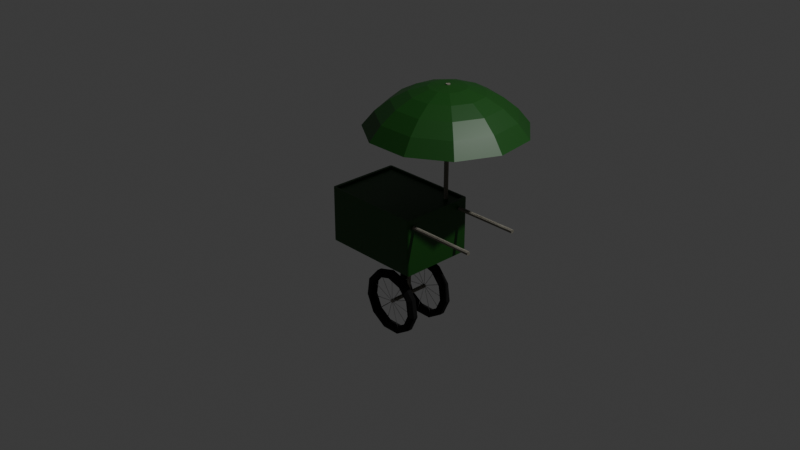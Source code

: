 # Source: Carrinho_de_venda.blend  (saved by Blender 4.1.23; exported with 4.5.12 LTS)
import bpy
from mathutils import Matrix  # noqa: F401  (used for matrix-valued properties, if any)

bpy.ops.wm.read_factory_settings(use_empty=True)
scene = bpy.context.scene
scene.name = 'Scene'

# ---- collections
col_collection = bpy.data.collections.new('Collection'); scene.collection.children.link(col_collection)

# ---- materials (node trees are filled in below, after node groups)
mat_lona_verde_carrinho = bpy.data.materials.new('Lona Verde Carrinho')
mat_metal_aro = bpy.data.materials.new('Metal Aro')
mat_pneu = bpy.data.materials.new('Pneu')
mat_wood = bpy.data.materials.new('Wood')

# ---- material node trees
mat_lona_verde_carrinho.use_nodes = True; mat_lona_verde_carrinho.node_tree.nodes.clear()
_N = mat_lona_verde_carrinho.node_tree.nodes; _L = mat_lona_verde_carrinho.node_tree.links
n0 = _N.new('ShaderNodeBsdfPrincipled'); n0.name = 'Principled BSDF'; n0.location = (10, 300)
n0.inputs[0].default_value = (0.005408, 0.07038, 0.005019, 1.0)
n0.inputs[2].default_value = 0.4679
n1 = _N.new('ShaderNodeOutputMaterial'); n1.name = 'Material Output'; n1.location = (300, 300)
_L.new(n0.outputs[0], n1.inputs[0])
n1.is_active_output = True
mat_metal_aro.use_nodes = True; mat_metal_aro.node_tree.nodes.clear()
_N = mat_metal_aro.node_tree.nodes; _L = mat_metal_aro.node_tree.links
n0 = _N.new('ShaderNodeBsdfPrincipled'); n0.name = 'Principled BSDF'; n0.location = (10, 300)
n0.inputs[0].default_value = (0.5677, 0.5677, 0.5677, 1.0)
n0.inputs[1].default_value = 1.0
n0.inputs[2].default_value = 0.3716
n1 = _N.new('ShaderNodeOutputMaterial'); n1.name = 'Material Output'; n1.location = (300, 300)
_L.new(n0.outputs[0], n1.inputs[0])
n1.is_active_output = True
mat_pneu.use_nodes = True; mat_pneu.node_tree.nodes.clear()
_N = mat_pneu.node_tree.nodes; _L = mat_pneu.node_tree.links
n0 = _N.new('ShaderNodeBsdfPrincipled'); n0.name = 'Principled BSDF'; n0.location = (10, 300)
n0.inputs[0].default_value = (0.0006999, 0.0006865, 0.0006965, 1.0)
n0.inputs[2].default_value = 1.0
n1 = _N.new('ShaderNodeOutputMaterial'); n1.name = 'Material Output'; n1.location = (300, 300)
_L.new(n0.outputs[0], n1.inputs[0])
n1.is_active_output = True
mat_wood.use_nodes = True; mat_wood.node_tree.nodes.clear()
_N = mat_wood.node_tree.nodes; _L = mat_wood.node_tree.links
n0 = _N.new('ShaderNodeBsdfPrincipled'); n0.name = 'Principled BSDF'; n0.location = (10, 300)
n0.inputs[2].default_value = 0.6
n0.inputs[3].default_value = 1.0
n1 = _N.new('ShaderNodeOutputMaterial'); n1.name = 'Material Output'; n1.location = (337, 248)
n2 = _N.new('ShaderNodeValToRGB'); n2.name = 'Color Ramp'; n2.location = (-296, 339)
while len(n2.color_ramp.elements) > 1: n2.color_ramp.elements.remove(n2.color_ramp.elements[-1])
n2.color_ramp.elements[0].position = 0.39; n2.color_ramp.elements[0].color = (0.03021, 0.01513, 0.00352, 1.0)
_e = n2.color_ramp.elements.new(0.63); _e.color = (0.435, 0.4274, 0.3658, 1.0)
n3 = _N.new('ShaderNodeTexNoise'); n3.name = 'Noise Texture'; n3.location = (-486, 379)
n3.inputs[2].default_value = 2.0
n3.inputs[3].default_value = 8.0
n3.inputs[4].default_value = 1.0
n3.inputs[8].default_value = 1.0
n4 = _N.new('ShaderNodeMapping'); n4.name = 'Mapping'; n4.location = (-668, 407)
n4.inputs[3].default_value = (1.5, 6.0, 1.0)
n5 = _N.new('ShaderNodeTexCoord'); n5.name = 'Texture Coordinate'; n5.location = (-851, 403)
n6 = _N.new('ShaderNodeBump'); n6.name = 'Bump'; n6.location = (-207, 18)
n6.inputs[0].default_value = 0.01
n6.inputs[1].default_value = 1.0
n6.inputs[2].default_value = 1.0
n7 = _N.new('ShaderNodeValToRGB'); n7.name = 'Color Ramp.001'; n7.location = (-474, -68)
while len(n7.color_ramp.elements) > 1: n7.color_ramp.elements.remove(n7.color_ramp.elements[-1])
n7.color_ramp.elements[0].position = 0.0; n7.color_ramp.elements[0].color = (0.0, 0.0, 0.0, 1.0)
_e = n7.color_ramp.elements.new(1.0); _e.color = (1.0, 1.0, 1.0, 1.0)
_L.new(n0.outputs[0], n1.inputs[0])
_L.new(n2.outputs[0], n0.inputs[0])
_L.new(n4.outputs[0], n3.inputs[0])
_L.new(n5.outputs[0], n4.inputs[0])
_L.new(n3.outputs[0], n2.inputs[0])
_L.new(n6.outputs[0], n0.inputs[5])
_L.new(n7.outputs[0], n6.inputs[3])
_L.new(n3.outputs[0], n7.inputs[0])
n1.is_active_output = True

# ---- world
world_world = bpy.data.worlds.new('World'); scene.world = world_world
world_world.use_nodes = True; world_world.node_tree.nodes.clear()
_N = world_world.node_tree.nodes; _L = world_world.node_tree.links
n0 = _N.new('ShaderNodeOutputWorld'); n0.name = 'World Output'; n0.location = (300, 300)
n1 = _N.new('ShaderNodeBackground'); n1.name = 'Background'; n1.location = (10, 300)
n1.inputs[0].default_value = (0.05088, 0.05088, 0.05088, 1.0)
_L.new(n1.outputs[0], n0.inputs[0])
n0.is_active_output = True
world_world.color = (0.05088, 0.05088, 0.05088)
world_world.use_sun_shadow = False
world_world.sun_shadow_jitter_overblur = 0.0

# ---- cameras
cam_camera = bpy.data.cameras.new('Camera')
cam_camera.clip_end = 100.0
cam_camera.ortho_scale = 7.314

# ---- lights
light_light = bpy.data.lights.new('Light', 'POINT')
light_light.transmission_factor = 0.0
light_light.energy = 1000.0
light_light.shadow_soft_size = 0.1
light_light.shadow_maximum_resolution = 0.006
light_light.use_absolute_resolution = True

# ---- meshes
me_cube = bpy.data.meshes.new('Cube')
me_cube.from_pydata([(0.9438, 0.9438, 1.0), (0.9438, -0.9438, 1.0), (-0.9438, 0.9438, 1.0), (-0.9438, -0.9438, 1.0), (0.9438, -0.9438, 0.9224), (-0.9438, -0.9438, 0.9224), (0.9438, 0.9438, 0.9224), (-0.9438, 0.9438, 0.9224), (-0.9573, -1.0, -1.0), (-1.0, -0.9573, -1.0), (-0.9786, -0.9943, -1.0), (-0.9943, -0.9786, -1.0), (-1.0, -0.9573, 1.0), (-0.9573, -1.0, 1.0), (-0.9698, -0.9698, 1.0), (-0.9943, -0.9786, 1.0), (-0.9786, -0.9943, 1.0), (-1.0, 0.9573, -1.0), (-0.9573, 1.0, -1.0), (-0.9943, 0.9786, -1.0), (-0.9786, 0.9943, -1.0), (-0.9573, 1.0, 1.0), (-1.0, 0.9573, 1.0), (-0.9698, 0.9698, 1.0), (-0.9786, 0.9943, 1.0), (-0.9943, 0.9786, 1.0), (0.9573, 1.0, -1.0), (1.0, 0.9573, -1.0), (0.9786, 0.9943, -1.0), (0.9943, 0.9786, -1.0), (1.0, 0.9573, 1.0), (0.9573, 1.0, 1.0), (0.9698, 0.9698, 1.0), (0.9943, 0.9786, 1.0), (0.9786, 0.9943, 1.0), (1.0, -0.9573, -1.0), (0.9573, -1.0, -1.0), (0.9943, -0.9786, -1.0), (0.9786, -0.9943, -1.0), (0.9573, -1.0, 1.0), (1.0, -0.9573, 1.0), (0.9698, -0.9698, 1.0), (0.9786, -0.9943, 1.0), (0.9943, -0.9786, 1.0)], [], [(2, 3, 5, 7), (17, 19, 20, 18, 26, 28, 29, 27, 35, 37, 38, 36, 8, 10, 11, 9), (0, 1, 41, 40, 30, 32), (9, 12, 22, 17), (2, 0, 32, 31, 21, 23), (3, 2, 23, 22, 12, 14), (6, 7, 5, 4), (3, 1, 4, 5), (0, 2, 7, 6), (1, 0, 6, 4), (12, 15, 14), (15, 16, 14), (16, 13, 14), (8, 13, 16, 10), (10, 16, 15, 11), (11, 15, 12, 9), (36, 39, 13, 8), (21, 24, 23), (24, 25, 23), (25, 22, 23), (21, 18, 20, 24), (24, 20, 19, 25), (25, 19, 17, 22), (1, 3, 14, 13, 39, 41), (30, 33, 32), (33, 34, 32), (34, 31, 32), (30, 27, 29, 33), (33, 29, 28, 34), (34, 28, 26, 31), (18, 21, 31, 26), (39, 42, 41), (42, 43, 41), (43, 40, 41), (39, 36, 38, 42), (42, 38, 37, 43), (43, 37, 35, 40), (27, 30, 40, 35)])
_uv = me_cube.uv_layers.new(name='UVMap')
_uv.uv.foreach_set('vector', [0.868, 0.507, 0.868, 0.743, 0.868, 0.743, 0.868, 0.507, 0.125, 0.5053, 0.1257, 0.5027, 0.1277, 0.5007, 0.1303, 0.5, 0.3697, 0.5, 0.3723, 0.5007, 0.3743, 0.5027, 0.375, 0.5053, 0.375, 0.7447, 0.3743, 0.7473, 0.3723, 0.7493, 0.3697, 0.75, 0.1303, 0.75, 0.1277, 0.7493, 0.1257, 0.7473, 0.125, 0.7447, 0.632, 0.507, 0.632, 0.743, 0.6288, 0.7462, 0.625, 0.7447, 0.625, 0.5053, 0.6288, 0.5038, 0.375, 0.005342, 0.625, 0.005342, 0.625, 0.2447, 0.375, 0.2447, 0.868, 0.507, 0.632, 0.507, 0.6288, 0.5038, 0.6303, 0.5, 0.8697, 0.5, 0.8712, 0.5038, 0.868, 0.743, 0.868, 0.507, 0.8712, 0.5038, 0.875, 0.5053, 0.875, 0.7447, 0.8712, 0.7462, 0.632, 0.507, 0.868, 0.507, 0.868, 0.743, 0.632, 0.743, 0.868, 0.743, 0.632, 0.743, 0.632, 0.743, 0.868, 0.743, 0.632, 0.507, 0.868, 0.507, 0.868, 0.507, 0.632, 0.507, 0.632, 0.743, 0.632, 0.507, 0.632, 0.507, 0.632, 0.743, 0.875, 0.7447, 0.875, 0.7473, 0.8712, 0.7462, 0.875, 0.7473, 0.8733, 0.7483, 0.8712, 0.7462, 0.8733, 0.7483, 0.8723, 0.7473, 0.8712, 0.7462, 0.375, 0.9947, 0.625, 0.9947, 0.625, 1.0, 0.375, 1.0, 0.375, 0.0, 0.625, 0.0, 0.625, 0.002671, 0.375, 0.002671, 0.375, 0.002671, 0.625, 0.002671, 0.625, 0.005342, 0.375, 0.005342, 0.375, 0.7553, 0.625, 0.7553, 0.625, 0.9947, 0.375, 0.9947, 0.8723, 0.5027, 0.8733, 0.5017, 0.8712, 0.5038, 0.8733, 0.5017, 0.875, 0.5027, 0.8712, 0.5038, 0.875, 0.5027, 0.875, 0.5053, 0.8712, 0.5038, 0.625, 0.2553, 0.375, 0.2553, 0.375, 0.2527, 0.625, 0.2527, 0.625, 0.2527, 0.375, 0.2527, 0.375, 0.2473, 0.625, 0.2473, 0.625, 0.2473, 0.375, 0.2473, 0.375, 0.2447, 0.625, 0.2447, 0.632, 0.743, 0.868, 0.743, 0.8712, 0.7462, 0.8697, 0.75, 0.6303, 0.75, 0.6288, 0.7462, 0.6277, 0.5027, 0.6267, 0.5017, 0.6288, 0.5038, 0.6267, 0.5017, 0.6277, 0.5, 0.6288, 0.5038, 0.6277, 0.5, 0.6303, 0.5, 0.6288, 0.5038, 0.625, 0.5053, 0.375, 0.5053, 0.375, 0.5027, 0.625, 0.5027, 0.625, 0.5027, 0.375, 0.5027, 0.375, 0.4973, 0.625, 0.4973, 0.625, 0.4973, 0.375, 0.4973, 0.375, 0.4947, 0.625, 0.4947, 0.375, 0.2553, 0.625, 0.2553, 0.625, 0.4947, 0.375, 0.4947, 0.6303, 0.75, 0.6277, 0.75, 0.6288, 0.7462, 0.6277, 0.75, 0.6267, 0.7483, 0.6288, 0.7462, 0.6267, 0.7483, 0.6277, 0.7473, 0.6288, 0.7462, 0.625, 0.7553, 0.375, 0.7553, 0.375, 0.7527, 0.625, 0.7527, 0.625, 0.7527, 0.375, 0.7527, 0.375, 0.7473, 0.625, 0.7473, 0.625, 0.7473, 0.375, 0.7473, 0.375, 0.7447, 0.625, 0.7447, 0.375, 0.5053, 0.625, 0.5053, 0.625, 0.7447, 0.375, 0.7447])
me_cube.materials.append(mat_lona_verde_carrinho)
me_cube.use_mirror_vertex_groups = False
me_cube.update()
me_circle = bpy.data.meshes.new('Circle')
me_circle.from_pydata([], [], [])
_uv = me_circle.uv_layers.new(name='UVMap')
_uv.uv.foreach_set('vector', [])
me_circle.update()
me_circle_003 = bpy.data.meshes.new('Circle.003')
me_circle_003.from_pydata([], [], [])
_uv = me_circle_003.uv_layers.new(name='UVMap')
_uv.uv.foreach_set('vector', [])
me_circle_003.update()
me_circle_007 = bpy.data.meshes.new('Circle.007')
me_circle_007.from_pydata([(0.0, 0.34, 0.0), (-0.1838, 0.286, 0.0), (-0.3093, 0.1412, 0.0), (-0.3365, -0.04839, 0.0), (-0.257, -0.2227, 0.0), (-0.09579, -0.3262, 0.0), (0.09579, -0.3262, 0.0), (0.257, -0.2227, 0.0), (0.3365, -0.04839, 0.0), (0.3093, 0.1412, 0.0), (0.1838, 0.286, 0.0), (0.003875, -0.00603, 0.0), (0.0, -0.007168, 0.0), (0.00652, -0.002978, 0.0), (0.007095, 0.00102, 0.0), (0.005417, 0.004694, 0.0), (0.002019, 0.006877, 0.0), (-0.002019, 0.006877, 0.0), (-0.005417, 0.004694, 0.0), (-0.007095, 0.00102, 0.0), (-0.00652, -0.002978, 0.0), (-0.003875, -0.00603, 0.0)], [], [(11, 13, 14, 15, 16, 17, 18, 19, 20, 21, 12), (11, 12, 0, 1), (13, 11, 1, 2), (14, 13, 2, 3), (15, 14, 3, 4), (16, 15, 4, 5), (17, 16, 5, 6), (18, 17, 6, 7), (19, 18, 7, 8), (20, 19, 8, 9), (21, 20, 9, 10), (12, 21, 10, 0)])
_uv = me_circle_007.uv_layers.new(name='UVMap')
_uv.uv.foreach_set('vector', [0.0, 0.0, 0.0, 0.0, 0.0, 0.0, 0.0, 0.0, 0.0, 0.0, 0.0, 0.0, 0.0, 0.0, 0.0, 0.0, 0.0, 0.0, 0.0, 0.0, 0.0, 0.0, 0.0, 0.0, 0.0, 0.0, 0.0, 0.0, 0.0, 0.0, 0.0, 0.0, 0.0, 0.0, 0.0, 0.0, 0.0, 0.0, 0.0, 0.0, 0.0, 0.0, 0.0, 0.0, 0.0, 0.0, 0.0, 0.0, 0.0, 0.0, 0.0, 0.0, 0.0, 0.0, 0.0, 0.0, 0.0, 0.0, 0.0, 0.0, 0.0, 0.0, 0.0, 0.0, 0.0, 0.0, 0.0, 0.0, 0.0, 0.0, 0.0, 0.0, 0.0, 0.0, 0.0, 0.0, 0.0, 0.0, 0.0, 0.0, 0.0, 0.0, 0.0, 0.0, 0.0, 0.0, 0.0, 0.0, 0.0, 0.0, 0.0, 0.0, 0.0, 0.0, 0.0, 0.0, 0.0, 0.0, 0.0, 0.0, 0.0, 0.0, 0.0, 0.0, 0.0, 0.0, 0.0, 0.0, 0.0, 0.0])
me_circle_007.materials.append(mat_metal_aro)
me_circle_007.update()
me_circle_008 = bpy.data.meshes.new('Circle.008')
me_circle_008.from_pydata([(0.0, 0.34, 0.0), (-0.1838, 0.286, 0.0), (-0.3093, 0.1412, 0.0), (-0.3365, -0.04839, 0.0), (-0.257, -0.2227, 0.0), (-0.09579, -0.3262, 0.0), (0.09579, -0.3262, 0.0), (0.257, -0.2227, 0.0), (0.3365, -0.04839, 0.0), (0.3093, 0.1412, 0.0), (0.1838, 0.286, 0.0), (0.0, 0.34, -0.03), (-0.1838, 0.286, -0.03), (-0.3093, 0.1412, -0.03), (-0.3365, -0.04839, -0.03), (-0.257, -0.2227, -0.03), (-0.09579, -0.3262, -0.03), (0.09579, -0.3262, -0.03), (0.257, -0.2227, -0.03), (0.3365, -0.04839, -0.03), (0.3093, 0.1412, -0.03), (0.1838, 0.286, -0.03)], [], [(4, 3, 14, 15), (0, 10, 21, 11), (1, 0, 11, 12), (8, 7, 18, 19), (5, 4, 15, 16), (2, 1, 12, 13), (9, 8, 19, 20), (6, 5, 16, 17), (3, 2, 13, 14), (10, 9, 20, 21), (7, 6, 17, 18)])
_uv = me_circle_008.uv_layers.new(name='UVMap')
_uv.uv.foreach_set('vector', [0.0, 0.0, 0.0, 0.0, 0.0, 0.0, 0.0, 0.0, 0.0, 0.0, 0.0, 0.0, 0.0, 0.0, 0.0, 0.0, 0.0, 0.0, 0.0, 0.0, 0.0, 0.0, 0.0, 0.0, 0.0, 0.0, 0.0, 0.0, 0.0, 0.0, 0.0, 0.0, 0.0, 0.0, 0.0, 0.0, 0.0, 0.0, 0.0, 0.0, 0.0, 0.0, 0.0, 0.0, 0.0, 0.0, 0.0, 0.0, 0.0, 0.0, 0.0, 0.0, 0.0, 0.0, 0.0, 0.0, 0.0, 0.0, 0.0, 0.0, 0.0, 0.0, 0.0, 0.0, 0.0, 0.0, 0.0, 0.0, 0.0, 0.0, 0.0, 0.0, 0.0, 0.0, 0.0, 0.0, 0.0, 0.0, 0.0, 0.0, 0.0, 0.0, 0.0, 0.0, 0.0, 0.0, 0.0, 0.0])
me_circle_008.materials.append(mat_pneu)
me_circle_008.update()
me_circle_009 = bpy.data.meshes.new('Circle.009')
me_circle_009.from_pydata([(0.0, 0.37, 0.0), (-0.2, 0.3113, 0.0), (-0.3366, 0.1537, 0.0), (-0.3662, -0.05266, 0.0), (-0.2796, -0.2423, 0.0), (-0.1042, -0.355, 0.0), (0.1042, -0.355, 0.0), (0.2796, -0.2423, 0.0), (0.3662, -0.05266, 0.0), (0.3366, 0.1537, 0.0), (0.2, 0.3113, 0.0), (0.0, 0.37, -0.02655), (-0.2, 0.3113, -0.02655), (-0.3366, 0.1537, -0.02655), (-0.3662, -0.05266, -0.02655), (-0.2796, -0.2423, -0.02655), (-0.1042, -0.355, -0.02655), (0.1042, -0.355, -0.02655), (0.2796, -0.2423, -0.02655), (0.3662, -0.05266, -0.02655), (0.3366, 0.1537, -0.02655), (0.2, 0.3113, -0.02655), (0.0, 0.37, -0.02655), (-0.2, 0.3113, -0.02655), (-0.3366, 0.1537, -0.02655), (-0.3662, -0.05266, -0.02655), (-0.2796, -0.2423, -0.02655), (-0.1042, -0.355, -0.02655), (0.1042, -0.355, -0.02655), (0.2796, -0.2423, -0.02655), (0.3662, -0.05266, -0.02655), (0.3366, 0.1537, -0.02655), (0.2, 0.3113, -0.02655), (4.581e-10, 0.3229, -0.0531), (-0.1746, 0.2716, -0.0531), (-0.2937, 0.1341, -0.0531), (-0.3196, -0.04595, -0.0531), (-0.244, -0.2114, -0.0531), (-0.09096, -0.3098, -0.0531), (0.09096, -0.3098, -0.0531), (0.244, -0.2114, -0.0531), (0.3196, -0.04595, -0.0531), (0.2937, 0.1341, -0.0531), (0.1746, 0.2716, -0.0531), (5.118e-10, 0.2995, -0.0531), (-0.1619, 0.2519, -0.0531), (-0.2724, 0.1244, -0.0531), (-0.2964, -0.04262, -0.0531), (-0.2263, -0.1961, -0.0531), (-0.08437, -0.2873, -0.0531), (0.08437, -0.2873, -0.0531), (0.2263, -0.1961, -0.0531), (0.2964, -0.04262, -0.0531), (0.2724, 0.1244, -0.0531), (0.1619, 0.2519, -0.0531), (0.001279, 0.3001, -0.02655), (-0.1606, 0.2525, -0.02655), (-0.2711, 0.125, -0.02655), (-0.2952, -0.04204, -0.02655), (-0.2251, -0.1955, -0.02655), (-0.08309, -0.2868, -0.02655), (0.08565, -0.2868, -0.02655), (0.2276, -0.1955, -0.02655), (0.2977, -0.04204, -0.02655), (0.2737, 0.125, -0.02655), (0.1632, 0.2525, -0.02655)], [], [(7, 6, 17, 18), (4, 3, 14, 15), (0, 10, 21, 11), (1, 0, 11, 12), (8, 7, 18, 19), (5, 4, 15, 16), (2, 1, 12, 13), (9, 8, 19, 20), (6, 5, 16, 17), (3, 2, 13, 14), (10, 9, 20, 21), (14, 13, 24, 25), (21, 20, 31, 32), (18, 17, 28, 29), (15, 14, 25, 26), (11, 21, 32, 22), (12, 11, 22, 23), (19, 18, 29, 30), (16, 15, 26, 27), (13, 12, 23, 24), (20, 19, 30, 31), (17, 16, 27, 28), (30, 29, 40, 41), (27, 26, 37, 38), (24, 23, 34, 35), (31, 30, 41, 42), (28, 27, 38, 39), (25, 24, 35, 36), (32, 31, 42, 43), (29, 28, 39, 40), (26, 25, 36, 37), (22, 32, 43, 33), (23, 22, 33, 34), (36, 35, 46, 47), (43, 42, 53, 54), (40, 39, 50, 51), (37, 36, 47, 48), (33, 43, 54, 44), (34, 33, 44, 45), (41, 40, 51, 52), (38, 37, 48, 49), (35, 34, 45, 46), (42, 41, 52, 53), (39, 38, 49, 50), (52, 51, 62, 63), (49, 48, 59, 60), (46, 45, 56, 57), (53, 52, 63, 64), (50, 49, 60, 61), (47, 46, 57, 58), (54, 53, 64, 65), (51, 50, 61, 62), (48, 47, 58, 59), (44, 54, 65, 55), (45, 44, 55, 56)])
_uv = me_circle_009.uv_layers.new(name='UVMap')
_uv.uv.foreach_set('vector', [0.0, 0.0, 0.0, 0.0, 0.0, 0.0, 0.0, 0.0, 0.0, 0.0, 0.0, 0.0, 0.0, 0.0, 0.0, 0.0, 0.0, 0.0, 0.0, 0.0, 0.0, 0.0, 0.0, 0.0, 0.0, 0.0, 0.0, 0.0, 0.0, 0.0, 0.0, 0.0, 0.0, 0.0, 0.0, 0.0, 0.0, 0.0, 0.0, 0.0, 0.0, 0.0, 0.0, 0.0, 0.0, 0.0, 0.0, 0.0, 0.0, 0.0, 0.0, 0.0, 0.0, 0.0, 0.0, 0.0, 0.0, 0.0, 0.0, 0.0, 0.0, 0.0, 0.0, 0.0, 0.0, 0.0, 0.0, 0.0, 0.0, 0.0, 0.0, 0.0, 0.0, 0.0, 0.0, 0.0, 0.0, 0.0, 0.0, 0.0, 0.0, 0.0, 0.0, 0.0, 0.0, 0.0, 0.0, 0.0, 0.0, 0.0, 0.0, 0.0, 0.0, 0.0, 0.0, 0.0, 0.0, 0.0, 0.0, 0.0, 0.0, 0.0, 0.0, 0.0, 0.0, 0.0, 0.0, 0.0, 0.0, 0.0, 0.0, 0.0, 0.0, 0.0, 0.0, 0.0, 0.0, 0.0, 0.0, 0.0, 0.0, 0.0, 0.0, 0.0, 0.0, 0.0, 0.0, 0.0, 0.0, 0.0, 0.0, 0.0, 0.0, 0.0, 0.0, 0.0, 0.0, 0.0, 0.0, 0.0, 0.0, 0.0, 0.0, 0.0, 0.0, 0.0, 0.0, 0.0, 0.0, 0.0, 0.0, 0.0, 0.0, 0.0, 0.0, 0.0, 0.0, 0.0, 0.0, 0.0, 0.0, 0.0, 0.0, 0.0, 0.0, 0.0, 0.0, 0.0, 0.0, 0.0, 0.0, 0.0, 0.0, 0.0, 0.0, 0.0, 0.0, 0.0, 0.0, 0.0, 0.0, 0.0, 0.0, 0.0, 0.0, 0.0, 0.0, 0.0, 0.0, 0.0, 0.0, 0.0, 0.0, 0.0, 0.0, 0.0, 0.0, 0.0, 0.0, 0.0, 0.0, 0.0, 0.0, 0.0, 0.0, 0.0, 0.0, 0.0, 0.0, 0.0, 0.0, 0.0, 0.0, 0.0, 0.0, 0.0, 0.0, 0.0, 0.0, 0.0, 0.0, 0.0, 0.0, 0.0, 0.0, 0.0, 0.0, 0.0, 0.0, 0.0, 0.0, 0.0, 0.0, 0.0, 0.0, 0.0, 0.0, 0.0, 0.0, 0.0, 0.0, 0.0, 0.0, 0.0, 0.0, 0.0, 0.0, 0.0, 0.0, 0.0, 0.0, 0.0, 0.0, 0.0, 0.0, 0.0, 0.0, 0.0, 0.0, 0.0, 0.0, 0.0, 0.0, 0.0, 0.0, 0.0, 0.0, 0.0, 0.0, 0.0, 0.0, 0.0, 0.0, 0.0, 0.0, 0.0, 0.0, 0.0, 0.0, 0.0, 0.0, 0.0, 0.0, 0.0, 0.0, 0.0, 0.0, 0.0, 0.0, 0.0, 0.0, 0.0, 0.0, 0.0, 0.0, 0.0, 0.0, 0.0, 0.0, 0.0, 0.0, 0.0, 0.0, 0.0, 0.0, 0.0, 0.0, 0.0, 0.0, 0.0, 0.0, 0.0, 0.0, 0.0, 0.0, 0.0, 0.0, 0.0, 0.0, 0.0, 0.0, 0.0, 0.0, 0.0, 0.0, 0.0, 0.0, 0.0, 0.0, 0.0, 0.0, 0.0, 0.0, 0.0, 0.0, 0.0, 0.0, 0.0, 0.0, 0.0, 0.0, 0.0, 0.0, 0.0, 0.0, 0.0, 0.0, 0.0, 0.0, 0.0, 0.0, 0.0, 0.0, 0.0, 0.0, 0.0, 0.0, 0.0, 0.0, 0.0, 0.0, 0.0, 0.0, 0.0, 0.0, 0.0, 0.0, 0.0, 0.0, 0.0, 0.0, 0.0, 0.0, 0.0, 0.0, 0.0, 0.0, 0.0, 0.0, 0.0, 0.0, 0.0, 0.0, 0.0, 0.0, 0.0, 0.0, 0.0, 0.0, 0.0, 0.0, 0.0, 0.0, 0.0, 0.0, 0.0, 0.0, 0.0, 0.0, 0.0, 0.0, 0.0, 0.0, 0.0, 0.0, 0.0, 0.0, 0.0, 0.0, 0.0, 0.0, 0.0, 0.0, 0.0, 0.0, 0.0, 0.0, 0.0, 0.0, 0.0, 0.0, 0.0, 0.0, 0.0, 0.0, 0.0, 0.0, 0.0, 0.0, 0.0, 0.0, 0.0, 0.0, 0.0, 0.0, 0.0, 0.0, 0.0, 0.0, 0.0])
me_circle_009.materials.append(mat_pneu)
me_circle_009.update()
me_circle_010 = bpy.data.meshes.new('Circle.010')
me_circle_010.from_pydata([(0.0, 0.34, 0.0), (-0.1838, 0.286, 0.0), (-0.3093, 0.1412, 0.0), (-0.3365, -0.04839, 0.0), (-0.257, -0.2227, 0.0), (-0.09579, -0.3262, 0.0), (0.09579, -0.3262, 0.0), (0.257, -0.2227, 0.0), (0.3365, -0.04839, 0.0), (0.3093, 0.1412, 0.0), (0.1838, 0.286, 0.0), (0.003875, -0.00603, 0.0), (0.0, -0.007168, 0.0), (0.00652, -0.002978, 0.0), (0.007095, 0.00102, 0.0), (0.005417, 0.004694, 0.0), (0.002019, 0.006877, 0.0), (-0.002019, 0.006877, 0.0), (-0.005417, 0.004694, 0.0), (-0.007095, 0.00102, 0.0), (-0.00652, -0.002978, 0.0), (-0.003875, -0.00603, 0.0)], [], [(11, 13, 14, 15, 16, 17, 18, 19, 20, 21, 12), (11, 12, 0, 1), (13, 11, 1, 2), (14, 13, 2, 3), (15, 14, 3, 4), (16, 15, 4, 5), (17, 16, 5, 6), (18, 17, 6, 7), (19, 18, 7, 8), (20, 19, 8, 9), (21, 20, 9, 10), (12, 21, 10, 0)])
_uv = me_circle_010.uv_layers.new(name='UVMap')
_uv.uv.foreach_set('vector', [0.0, 0.0, 0.0, 0.0, 0.0, 0.0, 0.0, 0.0, 0.0, 0.0, 0.0, 0.0, 0.0, 0.0, 0.0, 0.0, 0.0, 0.0, 0.0, 0.0, 0.0, 0.0, 0.0, 0.0, 0.0, 0.0, 0.0, 0.0, 0.0, 0.0, 0.0, 0.0, 0.0, 0.0, 0.0, 0.0, 0.0, 0.0, 0.0, 0.0, 0.0, 0.0, 0.0, 0.0, 0.0, 0.0, 0.0, 0.0, 0.0, 0.0, 0.0, 0.0, 0.0, 0.0, 0.0, 0.0, 0.0, 0.0, 0.0, 0.0, 0.0, 0.0, 0.0, 0.0, 0.0, 0.0, 0.0, 0.0, 0.0, 0.0, 0.0, 0.0, 0.0, 0.0, 0.0, 0.0, 0.0, 0.0, 0.0, 0.0, 0.0, 0.0, 0.0, 0.0, 0.0, 0.0, 0.0, 0.0, 0.0, 0.0, 0.0, 0.0, 0.0, 0.0, 0.0, 0.0, 0.0, 0.0, 0.0, 0.0, 0.0, 0.0, 0.0, 0.0, 0.0, 0.0, 0.0, 0.0, 0.0, 0.0])
me_circle_010.update()
me_circle_011 = bpy.data.meshes.new('Circle.011')
me_circle_011.from_pydata([(0.0, 0.34, 0.0), (-0.1838, 0.286, 0.0), (-0.3093, 0.1412, 0.0), (-0.3365, -0.04839, 0.0), (-0.257, -0.2227, 0.0), (-0.09579, -0.3262, 0.0), (0.09579, -0.3262, 0.0), (0.257, -0.2227, 0.0), (0.3365, -0.04839, 0.0), (0.3093, 0.1412, 0.0), (0.1838, 0.286, 0.0), (0.0, 0.34, -0.03), (-0.1838, 0.286, -0.03), (-0.3093, 0.1412, -0.03), (-0.3365, -0.04839, -0.03), (-0.257, -0.2227, -0.03), (-0.09579, -0.3262, -0.03), (0.09579, -0.3262, -0.03), (0.257, -0.2227, -0.03), (0.3365, -0.04839, -0.03), (0.3093, 0.1412, -0.03), (0.1838, 0.286, -0.03)], [], [(4, 3, 14, 15), (0, 10, 21, 11), (1, 0, 11, 12), (8, 7, 18, 19), (5, 4, 15, 16), (2, 1, 12, 13), (9, 8, 19, 20), (6, 5, 16, 17), (3, 2, 13, 14), (10, 9, 20, 21), (7, 6, 17, 18)])
_uv = me_circle_011.uv_layers.new(name='UVMap')
_uv.uv.foreach_set('vector', [0.0, 0.0, 0.0, 0.0, 0.0, 0.0, 0.0, 0.0, 0.0, 0.0, 0.0, 0.0, 0.0, 0.0, 0.0, 0.0, 0.0, 0.0, 0.0, 0.0, 0.0, 0.0, 0.0, 0.0, 0.0, 0.0, 0.0, 0.0, 0.0, 0.0, 0.0, 0.0, 0.0, 0.0, 0.0, 0.0, 0.0, 0.0, 0.0, 0.0, 0.0, 0.0, 0.0, 0.0, 0.0, 0.0, 0.0, 0.0, 0.0, 0.0, 0.0, 0.0, 0.0, 0.0, 0.0, 0.0, 0.0, 0.0, 0.0, 0.0, 0.0, 0.0, 0.0, 0.0, 0.0, 0.0, 0.0, 0.0, 0.0, 0.0, 0.0, 0.0, 0.0, 0.0, 0.0, 0.0, 0.0, 0.0, 0.0, 0.0, 0.0, 0.0, 0.0, 0.0, 0.0, 0.0, 0.0, 0.0])
me_circle_011.materials.append(mat_pneu)
me_circle_011.update()
me_circle_012 = bpy.data.meshes.new('Circle.012')
me_circle_012.from_pydata([(0.0, 0.37, 0.0), (-0.2, 0.3113, 0.0), (-0.3366, 0.1537, 0.0), (-0.3662, -0.05266, 0.0), (-0.2796, -0.2423, 0.0), (-0.1042, -0.355, 0.0), (0.1042, -0.355, 0.0), (0.2796, -0.2423, 0.0), (0.3662, -0.05266, 0.0), (0.3366, 0.1537, 0.0), (0.2, 0.3113, 0.0), (0.0, 0.37, -0.02655), (-0.2, 0.3113, -0.02655), (-0.3366, 0.1537, -0.02655), (-0.3662, -0.05266, -0.02655), (-0.2796, -0.2423, -0.02655), (-0.1042, -0.355, -0.02655), (0.1042, -0.355, -0.02655), (0.2796, -0.2423, -0.02655), (0.3662, -0.05266, -0.02655), (0.3366, 0.1537, -0.02655), (0.2, 0.3113, -0.02655), (0.0, 0.37, -0.02655), (-0.2, 0.3113, -0.02655), (-0.3366, 0.1537, -0.02655), (-0.3662, -0.05266, -0.02655), (-0.2796, -0.2423, -0.02655), (-0.1042, -0.355, -0.02655), (0.1042, -0.355, -0.02655), (0.2796, -0.2423, -0.02655), (0.3662, -0.05266, -0.02655), (0.3366, 0.1537, -0.02655), (0.2, 0.3113, -0.02655), (4.581e-10, 0.3229, -0.0531), (-0.1746, 0.2716, -0.0531), (-0.2937, 0.1341, -0.0531), (-0.3196, -0.04595, -0.0531), (-0.244, -0.2114, -0.0531), (-0.09096, -0.3098, -0.0531), (0.09096, -0.3098, -0.0531), (0.244, -0.2114, -0.0531), (0.3196, -0.04595, -0.0531), (0.2937, 0.1341, -0.0531), (0.1746, 0.2716, -0.0531), (5.118e-10, 0.2995, -0.0531), (-0.1619, 0.2519, -0.0531), (-0.2724, 0.1244, -0.0531), (-0.2964, -0.04262, -0.0531), (-0.2263, -0.1961, -0.0531), (-0.08437, -0.2873, -0.0531), (0.08437, -0.2873, -0.0531), (0.2263, -0.1961, -0.0531), (0.2964, -0.04262, -0.0531), (0.2724, 0.1244, -0.0531), (0.1619, 0.2519, -0.0531), (0.001279, 0.3001, -0.02655), (-0.1606, 0.2525, -0.02655), (-0.2711, 0.125, -0.02655), (-0.2952, -0.04204, -0.02655), (-0.2251, -0.1955, -0.02655), (-0.08309, -0.2868, -0.02655), (0.08565, -0.2868, -0.02655), (0.2276, -0.1955, -0.02655), (0.2977, -0.04204, -0.02655), (0.2737, 0.125, -0.02655), (0.1632, 0.2525, -0.02655)], [], [(7, 6, 17, 18), (4, 3, 14, 15), (0, 10, 21, 11), (1, 0, 11, 12), (8, 7, 18, 19), (5, 4, 15, 16), (2, 1, 12, 13), (9, 8, 19, 20), (6, 5, 16, 17), (3, 2, 13, 14), (10, 9, 20, 21), (14, 13, 24, 25), (21, 20, 31, 32), (18, 17, 28, 29), (15, 14, 25, 26), (11, 21, 32, 22), (12, 11, 22, 23), (19, 18, 29, 30), (16, 15, 26, 27), (13, 12, 23, 24), (20, 19, 30, 31), (17, 16, 27, 28), (30, 29, 40, 41), (27, 26, 37, 38), (24, 23, 34, 35), (31, 30, 41, 42), (28, 27, 38, 39), (25, 24, 35, 36), (32, 31, 42, 43), (29, 28, 39, 40), (26, 25, 36, 37), (22, 32, 43, 33), (23, 22, 33, 34), (36, 35, 46, 47), (43, 42, 53, 54), (40, 39, 50, 51), (37, 36, 47, 48), (33, 43, 54, 44), (34, 33, 44, 45), (41, 40, 51, 52), (38, 37, 48, 49), (35, 34, 45, 46), (42, 41, 52, 53), (39, 38, 49, 50), (52, 51, 62, 63), (49, 48, 59, 60), (46, 45, 56, 57), (53, 52, 63, 64), (50, 49, 60, 61), (47, 46, 57, 58), (54, 53, 64, 65), (51, 50, 61, 62), (48, 47, 58, 59), (44, 54, 65, 55), (45, 44, 55, 56)])
_uv = me_circle_012.uv_layers.new(name='UVMap')
_uv.uv.foreach_set('vector', [0.0, 0.0, 0.0, 0.0, 0.0, 0.0, 0.0, 0.0, 0.0, 0.0, 0.0, 0.0, 0.0, 0.0, 0.0, 0.0, 0.0, 0.0, 0.0, 0.0, 0.0, 0.0, 0.0, 0.0, 0.0, 0.0, 0.0, 0.0, 0.0, 0.0, 0.0, 0.0, 0.0, 0.0, 0.0, 0.0, 0.0, 0.0, 0.0, 0.0, 0.0, 0.0, 0.0, 0.0, 0.0, 0.0, 0.0, 0.0, 0.0, 0.0, 0.0, 0.0, 0.0, 0.0, 0.0, 0.0, 0.0, 0.0, 0.0, 0.0, 0.0, 0.0, 0.0, 0.0, 0.0, 0.0, 0.0, 0.0, 0.0, 0.0, 0.0, 0.0, 0.0, 0.0, 0.0, 0.0, 0.0, 0.0, 0.0, 0.0, 0.0, 0.0, 0.0, 0.0, 0.0, 0.0, 0.0, 0.0, 0.0, 0.0, 0.0, 0.0, 0.0, 0.0, 0.0, 0.0, 0.0, 0.0, 0.0, 0.0, 0.0, 0.0, 0.0, 0.0, 0.0, 0.0, 0.0, 0.0, 0.0, 0.0, 0.0, 0.0, 0.0, 0.0, 0.0, 0.0, 0.0, 0.0, 0.0, 0.0, 0.0, 0.0, 0.0, 0.0, 0.0, 0.0, 0.0, 0.0, 0.0, 0.0, 0.0, 0.0, 0.0, 0.0, 0.0, 0.0, 0.0, 0.0, 0.0, 0.0, 0.0, 0.0, 0.0, 0.0, 0.0, 0.0, 0.0, 0.0, 0.0, 0.0, 0.0, 0.0, 0.0, 0.0, 0.0, 0.0, 0.0, 0.0, 0.0, 0.0, 0.0, 0.0, 0.0, 0.0, 0.0, 0.0, 0.0, 0.0, 0.0, 0.0, 0.0, 0.0, 0.0, 0.0, 0.0, 0.0, 0.0, 0.0, 0.0, 0.0, 0.0, 0.0, 0.0, 0.0, 0.0, 0.0, 0.0, 0.0, 0.0, 0.0, 0.0, 0.0, 0.0, 0.0, 0.0, 0.0, 0.0, 0.0, 0.0, 0.0, 0.0, 0.0, 0.0, 0.0, 0.0, 0.0, 0.0, 0.0, 0.0, 0.0, 0.0, 0.0, 0.0, 0.0, 0.0, 0.0, 0.0, 0.0, 0.0, 0.0, 0.0, 0.0, 0.0, 0.0, 0.0, 0.0, 0.0, 0.0, 0.0, 0.0, 0.0, 0.0, 0.0, 0.0, 0.0, 0.0, 0.0, 0.0, 0.0, 0.0, 0.0, 0.0, 0.0, 0.0, 0.0, 0.0, 0.0, 0.0, 0.0, 0.0, 0.0, 0.0, 0.0, 0.0, 0.0, 0.0, 0.0, 0.0, 0.0, 0.0, 0.0, 0.0, 0.0, 0.0, 0.0, 0.0, 0.0, 0.0, 0.0, 0.0, 0.0, 0.0, 0.0, 0.0, 0.0, 0.0, 0.0, 0.0, 0.0, 0.0, 0.0, 0.0, 0.0, 0.0, 0.0, 0.0, 0.0, 0.0, 0.0, 0.0, 0.0, 0.0, 0.0, 0.0, 0.0, 0.0, 0.0, 0.0, 0.0, 0.0, 0.0, 0.0, 0.0, 0.0, 0.0, 0.0, 0.0, 0.0, 0.0, 0.0, 0.0, 0.0, 0.0, 0.0, 0.0, 0.0, 0.0, 0.0, 0.0, 0.0, 0.0, 0.0, 0.0, 0.0, 0.0, 0.0, 0.0, 0.0, 0.0, 0.0, 0.0, 0.0, 0.0, 0.0, 0.0, 0.0, 0.0, 0.0, 0.0, 0.0, 0.0, 0.0, 0.0, 0.0, 0.0, 0.0, 0.0, 0.0, 0.0, 0.0, 0.0, 0.0, 0.0, 0.0, 0.0, 0.0, 0.0, 0.0, 0.0, 0.0, 0.0, 0.0, 0.0, 0.0, 0.0, 0.0, 0.0, 0.0, 0.0, 0.0, 0.0, 0.0, 0.0, 0.0, 0.0, 0.0, 0.0, 0.0, 0.0, 0.0, 0.0, 0.0, 0.0, 0.0, 0.0, 0.0, 0.0, 0.0, 0.0, 0.0, 0.0, 0.0, 0.0, 0.0, 0.0, 0.0, 0.0, 0.0, 0.0, 0.0, 0.0, 0.0, 0.0, 0.0, 0.0, 0.0, 0.0, 0.0, 0.0, 0.0, 0.0, 0.0, 0.0, 0.0, 0.0, 0.0, 0.0, 0.0, 0.0, 0.0, 0.0, 0.0, 0.0, 0.0, 0.0, 0.0, 0.0, 0.0, 0.0, 0.0, 0.0, 0.0, 0.0, 0.0, 0.0, 0.0, 0.0, 0.0, 0.0, 0.0])
me_circle_012.materials.append(mat_pneu)
me_circle_012.update()
me_circle_014 = bpy.data.meshes.new('Circle.014')
me_circle_014.from_pydata([(-0.3264, 0.2281, -2.092), (-0.3373, 0.2249, -2.092), (-0.3446, 0.2164, -2.092), (-0.3462, 0.2052, -2.092), (-0.3416, 0.195, -2.092), (-0.3321, 0.1889, -2.092), (-0.3208, 0.1889, -2.092), (-0.3113, 0.195, -2.092), (-0.3066, 0.2052, -2.092), (-0.3082, 0.2164, -2.092), (-0.3156, 0.2249, -2.092), (-0.3373, 0.2249, -1.37), (-0.3264, 0.2281, -1.37), (-0.3446, 0.2164, -1.37), (-0.3462, 0.2052, -1.37), (-0.3416, 0.195, -1.37), (-0.3321, 0.1889, -1.37), (-0.3208, 0.1889, -1.37), (-0.3113, 0.195, -1.37), (-0.3066, 0.2052, -1.37), (-0.3082, 0.2164, -1.37), (-0.3156, 0.2249, -1.37)], [], [(0, 1, 2, 3, 4, 5, 6, 7, 8, 9, 10), (15, 4, 3, 14), (12, 0, 10, 21), (11, 1, 0, 12), (19, 8, 7, 18), (16, 5, 4, 15), (13, 2, 1, 11), (20, 9, 8, 19), (17, 6, 5, 16), (14, 3, 2, 13), (21, 10, 9, 20), (18, 7, 6, 17), (12, 21, 20, 19, 18, 17, 16, 15, 14, 13, 11)])
_uv = me_circle_014.uv_layers.new(name='UVMap')
_uv.uv.foreach_set('vector', [0.5, 1.0, 0.2297, 0.9206, 0.04518, 0.7077, 0.005089, 0.4288, 0.1221, 0.1726, 0.3591, 0.02025, 0.6409, 0.02025, 0.8779, 0.1726, 0.9949, 0.4288, 0.9548, 0.7077, 0.7703, 0.9206, 0.1221, 0.1726, 0.1221, 0.1726, 0.005089, 0.4288, 0.005089, 0.4288, 0.5, 1.0, 0.5, 1.0, 0.7703, 0.9206, 0.7703, 0.9206, 0.2297, 0.9206, 0.2297, 0.9206, 0.5, 1.0, 0.5, 1.0, 0.9949, 0.4288, 0.9949, 0.4288, 0.8779, 0.1726, 0.8779, 0.1726, 0.3591, 0.02025, 0.3591, 0.02025, 0.1221, 0.1726, 0.1221, 0.1726, 0.04518, 0.7077, 0.04518, 0.7077, 0.2297, 0.9206, 0.2297, 0.9206, 0.9548, 0.7077, 0.9548, 0.7077, 0.9949, 0.4288, 0.9949, 0.4288, 0.6409, 0.02025, 0.6409, 0.02025, 0.3591, 0.02025, 0.3591, 0.02025, 0.005089, 0.4288, 0.005089, 0.4288, 0.04518, 0.7077, 0.04518, 0.7077, 0.7703, 0.9206, 0.7703, 0.9206, 0.9548, 0.7077, 0.9548, 0.7077, 0.8779, 0.1726, 0.8779, 0.1726, 0.6409, 0.02025, 0.6409, 0.02025, 0.5, 1.0, 0.7703, 0.9206, 0.9548, 0.7077, 0.9949, 0.4288, 0.8779, 0.1726, 0.6409, 0.02025, 0.3591, 0.02025, 0.1221, 0.1726, 0.005089, 0.4288, 0.04518, 0.7077, 0.2297, 0.9206])
me_circle_014.materials.append(mat_wood)
me_circle_014.update()
me_circle_015 = bpy.data.meshes.new('Circle.015')
me_circle_015.from_pydata([(-0.3138, 0.2281, -2.114), (-0.3246, 0.2249, -2.114), (-0.332, 0.2164, -2.114), (-0.3336, 0.2052, -2.114), (-0.3289, 0.195, -2.114), (-0.3194, 0.1889, -2.114), (-0.3082, 0.1889, -2.114), (-0.2987, 0.195, -2.114), (-0.294, 0.2052, -2.114), (-0.2956, 0.2164, -2.114), (-0.303, 0.2249, -2.114), (-0.3246, 0.2249, -1.391), (-0.3138, 0.2281, -1.391), (-0.332, 0.2164, -1.391), (-0.3336, 0.2052, -1.391), (-0.3289, 0.195, -1.391), (-0.3195, 0.1889, -1.391), (-0.3082, 0.1889, -1.391), (-0.2987, 0.195, -1.391), (-0.294, 0.2052, -1.391), (-0.2956, 0.2164, -1.391), (-0.303, 0.2249, -1.391)], [], [(0, 1, 2, 3, 4, 5, 6, 7, 8, 9, 10), (15, 4, 3, 14), (12, 0, 10, 21), (11, 1, 0, 12), (19, 8, 7, 18), (16, 5, 4, 15), (13, 2, 1, 11), (20, 9, 8, 19), (17, 6, 5, 16), (14, 3, 2, 13), (21, 10, 9, 20), (18, 7, 6, 17), (12, 21, 20, 19, 18, 17, 16, 15, 14, 13, 11)])
_uv = me_circle_015.uv_layers.new(name='UVMap')
_uv.uv.foreach_set('vector', [0.5, 1.0, 0.2297, 0.9206, 0.04518, 0.7077, 0.005089, 0.4288, 0.1221, 0.1726, 0.3591, 0.02025, 0.6409, 0.02025, 0.8779, 0.1726, 0.9949, 0.4288, 0.9548, 0.7077, 0.7703, 0.9206, 0.1221, 0.1726, 0.1221, 0.1726, 0.005089, 0.4288, 0.005089, 0.4288, 0.5, 1.0, 0.5, 1.0, 0.7703, 0.9206, 0.7703, 0.9206, 0.2297, 0.9206, 0.2297, 0.9206, 0.5, 1.0, 0.5, 1.0, 0.9949, 0.4288, 0.9949, 0.4288, 0.8779, 0.1726, 0.8779, 0.1726, 0.3591, 0.02025, 0.3591, 0.02025, 0.1221, 0.1726, 0.1221, 0.1726, 0.04518, 0.7077, 0.04518, 0.7077, 0.2297, 0.9206, 0.2297, 0.9206, 0.9548, 0.7077, 0.9548, 0.7077, 0.9949, 0.4288, 0.9949, 0.4288, 0.6409, 0.02025, 0.6409, 0.02025, 0.3591, 0.02025, 0.3591, 0.02025, 0.005089, 0.4288, 0.005089, 0.4288, 0.04518, 0.7077, 0.04518, 0.7077, 0.7703, 0.9206, 0.7703, 0.9206, 0.9548, 0.7077, 0.9548, 0.7077, 0.8779, 0.1726, 0.8779, 0.1726, 0.6409, 0.02025, 0.6409, 0.02025, 0.5, 1.0, 0.7703, 0.9206, 0.9548, 0.7077, 0.9949, 0.4288, 0.8779, 0.1726, 0.6409, 0.02025, 0.3591, 0.02025, 0.1221, 0.1726, 0.005089, 0.4288, 0.04518, 0.7077, 0.2297, 0.9206])
me_circle_015.materials.append(mat_wood)
me_circle_015.update()
me_circle_016 = bpy.data.meshes.new('Circle.016')
me_circle_016.from_pydata([(-0.6974, 0.03829, -2.453), (-0.6974, 0.02977, -2.446), (-0.6974, 0.008369, -2.479), (-0.6974, 0.04147, -2.464), (-0.6974, 0.002276, -2.47), (-0.6974, 0.002276, -2.459), (-0.6974, 0.02977, -2.482), (-0.6974, 0.008369, -2.449), (-0.6974, 0.01862, -2.444), (-0.6974, 0.01862, -2.484), (-0.6974, 0.03829, -2.475), (-0.23, 0.03829, -2.475), (-0.23, 0.04147, -2.464), (-0.23, 0.02977, -2.482), (-0.23, 0.01862, -2.484), (-0.23, 0.008369, -2.479), (-0.23, 0.002276, -2.47), (-0.23, 0.002276, -2.459), (-0.23, 0.008369, -2.449), (-0.23, 0.01862, -2.444), (-0.23, 0.02977, -2.446), (-0.23, 0.03829, -2.453)], [], [(2, 15, 14, 9), (3, 12, 21, 0), (10, 11, 12, 3), (8, 19, 18, 7), (4, 16, 15, 2), (6, 13, 11, 10), (1, 20, 19, 8), (5, 17, 16, 4), (9, 14, 13, 6), (0, 21, 20, 1), (7, 18, 17, 5), (3, 0, 1, 8, 7, 5, 4, 2, 9, 6, 10), (12, 11, 13, 14, 15, 16, 17, 18, 19, 20, 21)])
_uv = me_circle_016.uv_layers.new(name='UVMap')
_uv.uv.foreach_set('vector', [0.1221, 0.1726, 0.1221, 0.1726, 0.005089, 0.4288, 0.005089, 0.4288, 0.5, 1.0, 0.5, 1.0, 0.7703, 0.9206, 0.7703, 0.9206, 0.2297, 0.9206, 0.2297, 0.9206, 0.5, 1.0, 0.5, 1.0, 0.9949, 0.4288, 0.9949, 0.4288, 0.8779, 0.1726, 0.8779, 0.1726, 0.3591, 0.02025, 0.3591, 0.02025, 0.1221, 0.1726, 0.1221, 0.1726, 0.04518, 0.7077, 0.04518, 0.7077, 0.2297, 0.9206, 0.2297, 0.9206, 0.9548, 0.7077, 0.9548, 0.7077, 0.9949, 0.4288, 0.9949, 0.4288, 0.6409, 0.02025, 0.6409, 0.02025, 0.3591, 0.02025, 0.3591, 0.02025, 0.005089, 0.4288, 0.005089, 0.4288, 0.04518, 0.7077, 0.04518, 0.7077, 0.7703, 0.9206, 0.7703, 0.9206, 0.9548, 0.7077, 0.9548, 0.7077, 0.8779, 0.1726, 0.8779, 0.1726, 0.6409, 0.02025, 0.6409, 0.02025, 0.5, 1.0, 0.7703, 0.9206, 0.9548, 0.7077, 0.9949, 0.4288, 0.8779, 0.1726, 0.6409, 0.02025, 0.3591, 0.02025, 0.1221, 0.1726, 0.005089, 0.4288, 0.04518, 0.7077, 0.2297, 0.9206, 0.5, 1.0, 0.2297, 0.9206, 0.04518, 0.7077, 0.005089, 0.4288, 0.1221, 0.1726, 0.3591, 0.02025, 0.6409, 0.02025, 0.8779, 0.1726, 0.9949, 0.4288, 0.9548, 0.7077, 0.7703, 0.9206])
me_circle_016.materials.append(mat_wood)
me_circle_016.update()
me_circle_017 = bpy.data.meshes.new('Circle.017')
me_circle_017.from_pydata([(-1.133, 0.1022, -2.51), (-1.124, 0.1022, -2.503), (-1.103, 0.1022, -2.536), (-1.136, 0.1022, -2.521), (-1.097, 0.1022, -2.526), (-1.097, 0.1022, -2.515), (-1.124, 0.1022, -2.539), (-1.103, 0.1022, -2.506), (-1.113, 0.1022, -2.501), (-1.113, 0.1022, -2.541), (-1.133, 0.1022, -2.532), (-1.133, 0.6128, -2.532), (-1.136, 0.6128, -2.521), (-1.124, 0.6128, -2.539), (-1.113, 0.6128, -2.541), (-1.103, 0.6128, -2.536), (-1.097, 0.6128, -2.526), (-1.097, 0.6128, -2.515), (-1.103, 0.6128, -2.506), (-1.113, 0.6128, -2.501), (-1.124, 0.6128, -2.503), (-1.133, 0.6128, -2.51)], [], [(2, 15, 14, 9), (3, 12, 21, 0), (10, 11, 12, 3), (8, 19, 18, 7), (4, 16, 15, 2), (6, 13, 11, 10), (1, 20, 19, 8), (5, 17, 16, 4), (9, 14, 13, 6), (0, 21, 20, 1), (7, 18, 17, 5), (3, 0, 1, 8, 7, 5, 4, 2, 9, 6, 10), (12, 11, 13, 14, 15, 16, 17, 18, 19, 20, 21)])
_uv = me_circle_017.uv_layers.new(name='UVMap')
_uv.uv.foreach_set('vector', [0.1221, 0.1726, 0.1221, 0.1726, 0.005089, 0.4288, 0.005089, 0.4288, 0.5, 1.0, 0.5, 1.0, 0.7703, 0.9206, 0.7703, 0.9206, 0.2297, 0.9206, 0.2297, 0.9206, 0.5, 1.0, 0.5, 1.0, 0.9949, 0.4288, 0.9949, 0.4288, 0.8779, 0.1726, 0.8779, 0.1726, 0.3591, 0.02025, 0.3591, 0.02025, 0.1221, 0.1726, 0.1221, 0.1726, 0.04518, 0.7077, 0.04518, 0.7077, 0.2297, 0.9206, 0.2297, 0.9206, 0.9548, 0.7077, 0.9548, 0.7077, 0.9949, 0.4288, 0.9949, 0.4288, 0.6409, 0.02025, 0.6409, 0.02025, 0.3591, 0.02025, 0.3591, 0.02025, 0.005089, 0.4288, 0.005089, 0.4288, 0.04518, 0.7077, 0.04518, 0.7077, 0.7703, 0.9206, 0.7703, 0.9206, 0.9548, 0.7077, 0.9548, 0.7077, 0.8779, 0.1726, 0.8779, 0.1726, 0.6409, 0.02025, 0.6409, 0.02025, 0.5, 1.0, 0.7703, 0.9206, 0.9548, 0.7077, 0.9949, 0.4288, 0.8779, 0.1726, 0.6409, 0.02025, 0.3591, 0.02025, 0.1221, 0.1726, 0.005089, 0.4288, 0.04518, 0.7077, 0.2297, 0.9206, 0.5, 1.0, 0.2297, 0.9206, 0.04518, 0.7077, 0.005089, 0.4288, 0.1221, 0.1726, 0.3591, 0.02025, 0.6409, 0.02025, 0.8779, 0.1726, 0.9949, 0.4288, 0.9548, 0.7077, 0.7703, 0.9206])
me_circle_017.materials.append(mat_wood)
me_circle_017.update()
me_sphere = bpy.data.meshes.new('Sphere')
me_sphere.from_pydata([(0.1055, 0.1641, 0.9808), (0.2069, 0.3219, 0.9239), (0.3004, 0.4674, 0.8315), (0.3823, 0.5949, 0.7071), (0.4495, 0.6995, 0.5556), (0.1775, 0.08104, 0.9808), (0.3481, 0.159, 0.9239), (0.5054, 0.2308, 0.8315), (0.6432, 0.2937, 0.7071), (0.7563, 0.3454, 0.5556), (0.1931, -0.02776, 0.9808), (0.3788, -0.05446, 0.9239), (0.5499, -0.07907, 0.8315), (0.6999, -0.1006, 0.7071), (0.823, -0.1183, 0.5556), (0.1474, -0.1278, 0.9808), (0.2892, -0.2506, 0.9239), (0.4199, -0.3638, 0.8315), (0.5344, -0.4631, 0.7071), (0.6284, -0.5445, 0.5556), (0.05496, -0.1872, 0.9808), (0.1078, -0.3672, 0.9239), (0.1565, -0.5331, 0.8315), (0.1992, -0.6785, 0.7071), (0.2343, -0.7978, 0.5556), (0.0, 0.0, 1.0), (-0.05496, -0.1872, 0.9808), (-0.1078, -0.3672, 0.9239), (-0.1565, -0.5331, 0.8315), (-0.1992, -0.6785, 0.7071), (-0.2343, -0.7978, 0.5556), (-0.1474, -0.1278, 0.9808), (-0.2892, -0.2506, 0.9239), (-0.4199, -0.3638, 0.8315), (-0.5344, -0.4631, 0.7071), (-0.6284, -0.5445, 0.5556), (-0.1931, -0.02776, 0.9808), (-0.3788, -0.05446, 0.9239), (-0.5499, -0.07907, 0.8315), (-0.6999, -0.1006, 0.7071), (-0.823, -0.1183, 0.5556), (-0.1775, 0.08104, 0.9808), (-0.3481, 0.159, 0.9239), (-0.5054, 0.2308, 0.8315), (-0.6432, 0.2937, 0.7071), (-0.7563, 0.3454, 0.5556), (-0.1055, 0.1641, 0.9808), (-0.2069, 0.3219, 0.9239), (-0.3004, 0.4674, 0.8315), (-0.3823, 0.5949, 0.7071), (-0.4495, 0.6995, 0.5556), (-5.215e-08, 0.1951, 0.9808), (-1.192e-07, 0.3827, 0.9239), (-2.682e-07, 0.5556, 0.8315), (-2.682e-07, 0.7071, 0.7071), (-2.682e-07, 0.8315, 0.5556)], [], [(51, 25, 0), (52, 51, 0, 1), (53, 52, 1, 2), (54, 53, 2, 3), (55, 54, 3, 4), (0, 25, 5), (1, 0, 5, 6), (2, 1, 6, 7), (3, 2, 7, 8), (4, 3, 8, 9), (7, 6, 11, 12), (8, 7, 12, 13), (9, 8, 13, 14), (5, 25, 10), (6, 5, 10, 11), (10, 25, 15), (11, 10, 15, 16), (12, 11, 16, 17), (13, 12, 17, 18), (14, 13, 18, 19), (18, 17, 22, 23), (19, 18, 23, 24), (15, 25, 20), (16, 15, 20, 21), (17, 16, 21, 22), (20, 25, 26), (21, 20, 26, 27), (22, 21, 27, 28), (23, 22, 28, 29), (24, 23, 29, 30), (29, 28, 33, 34), (30, 29, 34, 35), (26, 25, 31), (27, 26, 31, 32), (28, 27, 32, 33), (31, 25, 36), (32, 31, 36, 37), (33, 32, 37, 38), (34, 33, 38, 39), (35, 34, 39, 40), (40, 39, 44, 45), (36, 25, 41), (37, 36, 41, 42), (38, 37, 42, 43), (39, 38, 43, 44), (41, 25, 46), (42, 41, 46, 47), (43, 42, 47, 48), (44, 43, 48, 49), (45, 44, 49, 50), (50, 49, 54, 55), (46, 25, 51), (47, 46, 51, 52), (48, 47, 52, 53), (49, 48, 53, 54)])
_uv = me_sphere.uv_layers.new(name='UVMap')
_uv.uv.foreach_set('vector', [0.7273, 0.9375, 0.6818, 1.0, 0.6364, 0.9375, 0.7273, 0.875, 0.7273, 0.9375, 0.6364, 0.9375, 0.6364, 0.875, 0.7273, 0.8125, 0.7273, 0.875, 0.6364, 0.875, 0.6364, 0.8125, 0.7273, 0.75, 0.7273, 0.8125, 0.6364, 0.8125, 0.6364, 0.75, 0.7273, 0.6875, 0.7273, 0.75, 0.6364, 0.75, 0.6364, 0.6875, 0.6364, 0.9375, 0.5909, 1.0, 0.5455, 0.9375, 0.6364, 0.875, 0.6364, 0.9375, 0.5455, 0.9375, 0.5455, 0.875, 0.6364, 0.8125, 0.6364, 0.875, 0.5455, 0.875, 0.5455, 0.8125, 0.6364, 0.75, 0.6364, 0.8125, 0.5455, 0.8125, 0.5455, 0.75, 0.6364, 0.6875, 0.6364, 0.75, 0.5455, 0.75, 0.5455, 0.6875, 0.5455, 0.8125, 0.5455, 0.875, 0.4545, 0.875, 0.4545, 0.8125, 0.5455, 0.75, 0.5455, 0.8125, 0.4545, 0.8125, 0.4545, 0.75, 0.5455, 0.6875, 0.5455, 0.75, 0.4545, 0.75, 0.4545, 0.6875, 0.5455, 0.9375, 0.5, 1.0, 0.4545, 0.9375, 0.5455, 0.875, 0.5455, 0.9375, 0.4545, 0.9375, 0.4545, 0.875, 0.4545, 0.9375, 0.4091, 1.0, 0.3636, 0.9375, 0.4545, 0.875, 0.4545, 0.9375, 0.3636, 0.9375, 0.3636, 0.875, 0.4545, 0.8125, 0.4545, 0.875, 0.3636, 0.875, 0.3636, 0.8125, 0.4545, 0.75, 0.4545, 0.8125, 0.3636, 0.8125, 0.3636, 0.75, 0.4545, 0.6875, 0.4545, 0.75, 0.3636, 0.75, 0.3636, 0.6875, 0.3636, 0.75, 0.3636, 0.8125, 0.2727, 0.8125, 0.2727, 0.75, 0.3636, 0.6875, 0.3636, 0.75, 0.2727, 0.75, 0.2727, 0.6875, 0.3636, 0.9375, 0.3182, 1.0, 0.2727, 0.9375, 0.3636, 0.875, 0.3636, 0.9375, 0.2727, 0.9375, 0.2727, 0.875, 0.3636, 0.8125, 0.3636, 0.875, 0.2727, 0.875, 0.2727, 0.8125, 0.2727, 0.9375, 0.2273, 1.0, 0.1818, 0.9375, 0.2727, 0.875, 0.2727, 0.9375, 0.1818, 0.9375, 0.1818, 0.875, 0.2727, 0.8125, 0.2727, 0.875, 0.1818, 0.875, 0.1818, 0.8125, 0.2727, 0.75, 0.2727, 0.8125, 0.1818, 0.8125, 0.1818, 0.75, 0.2727, 0.6875, 0.2727, 0.75, 0.1818, 0.75, 0.1818, 0.6875, 0.1818, 0.75, 0.1818, 0.8125, 0.09091, 0.8125, 0.09091, 0.75, 0.1818, 0.6875, 0.1818, 0.75, 0.09091, 0.75, 0.09091, 0.6875, 0.1818, 0.9375, 0.1364, 1.0, 0.09091, 0.9375, 0.1818, 0.875, 0.1818, 0.9375, 0.09091, 0.9375, 0.09091, 0.875, 0.1818, 0.8125, 0.1818, 0.875, 0.09091, 0.875, 0.09091, 0.8125, 0.09091, 0.9375, 0.04545, 1.0, 0.0, 0.9375, 0.09091, 0.875, 0.09091, 0.9375, 0.0, 0.9375, 0.0, 0.875, 0.09091, 0.8125, 0.09091, 0.875, 0.0, 0.875, 0.0, 0.8125, 0.09091, 0.75, 0.09091, 0.8125, 0.0, 0.8125, 0.0, 0.75, 0.09091, 0.6875, 0.09091, 0.75, 0.0, 0.75, 0.0, 0.6875, 1.0, 0.6875, 1.0, 0.75, 0.9091, 0.75, 0.9091, 0.6875, 1.0, 0.9375, 0.9545, 1.0, 0.9091, 0.9375, 1.0, 0.875, 1.0, 0.9375, 0.9091, 0.9375, 0.9091, 0.875, 1.0, 0.8125, 1.0, 0.875, 0.9091, 0.875, 0.9091, 0.8125, 1.0, 0.75, 1.0, 0.8125, 0.9091, 0.8125, 0.9091, 0.75, 0.9091, 0.9375, 0.8636, 1.0, 0.8182, 0.9375, 0.9091, 0.875, 0.9091, 0.9375, 0.8182, 0.9375, 0.8182, 0.875, 0.9091, 0.8125, 0.9091, 0.875, 0.8182, 0.875, 0.8182, 0.8125, 0.9091, 0.75, 0.9091, 0.8125, 0.8182, 0.8125, 0.8182, 0.75, 0.9091, 0.6875, 0.9091, 0.75, 0.8182, 0.75, 0.8182, 0.6875, 0.8182, 0.6875, 0.8182, 0.75, 0.7273, 0.75, 0.7273, 0.6875, 0.8182, 0.9375, 0.7727, 1.0, 0.7273, 0.9375, 0.8182, 0.875, 0.8182, 0.9375, 0.7273, 0.9375, 0.7273, 0.875, 0.8182, 0.8125, 0.8182, 0.875, 0.7273, 0.875, 0.7273, 0.8125, 0.8182, 0.75, 0.8182, 0.8125, 0.7273, 0.8125, 0.7273, 0.75])
me_sphere.materials.append(mat_lona_verde_carrinho)
me_sphere.update()
me_circle_001 = bpy.data.meshes.new('Circle.001')
me_circle_001.from_pydata([(0.0, 0.05, 0.1189), (-0.02703, 0.04206, 0.1189), (-0.04548, 0.02077, 0.1189), (-0.04949, -0.007116, 0.1189), (-0.03779, -0.03274, 0.1189), (-0.01409, -0.04797, 0.1189), (0.01409, -0.04797, 0.1189), (0.03779, -0.03274, 0.1189), (0.04949, -0.007116, 0.1189), (0.04548, 0.02077, 0.1189), (0.02703, 0.04206, 0.1189), (-0.02703, 0.04206, 1.317), (-4.067e-08, 0.05, 1.317), (-0.04548, 0.02077, 1.317), (-0.04949, -0.007116, 1.317), (-0.03779, -0.03274, 1.317), (-0.01409, -0.04797, 1.317), (0.01409, -0.04797, 1.317), (0.03779, -0.03274, 1.317), (0.04949, -0.007116, 1.317), (0.04548, 0.02077, 1.317), (0.02703, 0.04206, 1.317)], [], [(0, 10, 9, 8, 7, 6, 5, 4, 3, 2, 1), (12, 11, 13, 14, 15, 16, 17, 18, 19, 20, 21), (3, 4, 15, 14), (10, 0, 12, 21), (0, 1, 11, 12), (7, 8, 19, 18), (4, 5, 16, 15), (1, 2, 13, 11), (8, 9, 20, 19), (5, 6, 17, 16), (2, 3, 14, 13), (9, 10, 21, 20), (6, 7, 18, 17)])
_uv = me_circle_001.uv_layers.new(name='UVMap')
_uv.uv.foreach_set('vector', [0.5, 1.0, 0.7703, 0.9206, 0.9548, 0.7077, 0.9949, 0.4288, 0.8779, 0.1726, 0.6409, 0.02025, 0.3591, 0.02025, 0.1221, 0.1726, 0.005089, 0.4288, 0.04518, 0.7077, 0.2297, 0.9206, 0.5, 1.0, 0.2297, 0.9206, 0.04518, 0.7077, 0.005089, 0.4288, 0.1221, 0.1726, 0.3591, 0.02025, 0.6409, 0.02025, 0.8779, 0.1726, 0.9949, 0.4288, 0.9548, 0.7077, 0.7703, 0.9206, 0.005089, 0.4288, 0.1221, 0.1726, 0.1221, 0.1726, 0.005089, 0.4288, 0.7703, 0.9206, 0.5, 1.0, 0.5, 1.0, 0.7703, 0.9206, 0.5, 1.0, 0.2297, 0.9206, 0.2297, 0.9206, 0.5, 1.0, 0.8779, 0.1726, 0.9949, 0.4288, 0.9949, 0.4288, 0.8779, 0.1726, 0.1221, 0.1726, 0.3591, 0.02025, 0.3591, 0.02025, 0.1221, 0.1726, 0.2297, 0.9206, 0.04518, 0.7077, 0.04518, 0.7077, 0.2297, 0.9206, 0.9949, 0.4288, 0.9548, 0.7077, 0.9548, 0.7077, 0.9949, 0.4288, 0.3591, 0.02025, 0.6409, 0.02025, 0.6409, 0.02025, 0.3591, 0.02025, 0.04518, 0.7077, 0.005089, 0.4288, 0.005089, 0.4288, 0.04518, 0.7077, 0.9548, 0.7077, 0.7703, 0.9206, 0.7703, 0.9206, 0.9548, 0.7077, 0.6409, 0.02025, 0.8779, 0.1726, 0.8779, 0.1726, 0.6409, 0.02025])
me_circle_001.materials.append(mat_wood)
me_circle_001.update()

# ---- objects
ob_caixa = bpy.data.objects.new('Caixa', me_cube)
ob_light = bpy.data.objects.new('Light', light_light)
ob_camera = bpy.data.objects.new('Camera', cam_camera)
ob_circle = bpy.data.objects.new('Circle', me_circle)
ob_circle_002 = bpy.data.objects.new('Circle.002', me_circle_003)
ob_aros_esquerda = bpy.data.objects.new('Aros Esquerda', me_circle_007)
ob_roda_esquerda_1 = bpy.data.objects.new('Roda Esquerda 1', me_circle_008)
ob_roda_esquerda_2 = bpy.data.objects.new('Roda Esquerda 2', me_circle_009)
ob_roda_direita = bpy.data.objects.new('Roda Direita', me_circle_010)
ob_roda_direita_2 = bpy.data.objects.new('Roda Direita 2', me_circle_011)
ob_roda_direita_3 = bpy.data.objects.new('Roda Direita 3', me_circle_012)
ob_madeira_segurar_esquerda = bpy.data.objects.new('Madeira Segurar Esquerda', me_circle_014)
ob_madeira_segurar_direita = bpy.data.objects.new('Madeira Segurar Direita', me_circle_015)
ob_madeira_entre_rodas_1 = bpy.data.objects.new('Madeira entre rodas 1', me_circle_016)
ob_madeira_entre_rodas_2 = bpy.data.objects.new('Madeira entre rodas 2', me_circle_017)
ob_guarda_chuva = bpy.data.objects.new('Guarda Chuva', me_sphere)
ob_madeira_guarda_chuva = bpy.data.objects.new('Madeira guarda chuva', me_circle_001)

# ---- transforms, parenting, visibility, modifiers, constraints
ob_caixa.location = (0.0, 0.0, 0.0)
ob_caixa.scale = (0.55, 0.4, 0.3)
ob_caixa.lock_rotations_4d = False
ob_caixa.empty_display_type = 'ARROWS'
ob_caixa.lineart.crease_threshold = 0.0
ob_light.location = (4.076, 1.005, 5.904)
ob_light.rotation_euler = (0.6503, 0.05522, 1.866)
ob_light.lock_rotations_4d = False
ob_light.empty_display_type = 'ARROWS'
ob_light.color = (0.0, 0.0, 0.0, 0.0)
ob_light.lineart.crease_threshold = 0.0
ob_camera.location = (7.359, -6.926, 4.958)
ob_camera.rotation_euler = (1.109, 0.0, 0.8149)
ob_camera.lock_rotations_4d = False
ob_camera.empty_display_type = 'ARROWS'
ob_camera.color = (0.0, 0.0, 0.0, 0.0)
ob_camera.display_type = 'WIRE'
ob_camera.lineart.crease_threshold = 0.0
ob_circle.location = (0.0, 0.0, -1.92)
ob_circle.rotation_euler = (1.571, -0.0, -0.0)
_m = ob_circle.modifiers.new('Wireframe', 'WIREFRAME')
_m.thickness = 0.054
ob_circle_002.location = (0.0, 0.0, -1.45)
ob_circle_002.rotation_euler = (1.571, -0.0, -0.0)
ob_aros_esquerda.location = (0.151, -0.2419, -0.8029)
ob_aros_esquerda.rotation_euler = (1.571, -0.0, -0.0)
_m = ob_aros_esquerda.modifiers.new('Wireframe', 'WIREFRAME')
_m.thickness = 0.007
ob_roda_esquerda_1.location = (0.151, -0.2419, -0.8029)
ob_roda_esquerda_1.rotation_euler = (1.571, -0.0, -0.0)
_m = ob_roda_esquerda_1.modifiers.new('Mirror', 'MIRROR')
_m.use_axis = (False, False, True)
ob_roda_esquerda_2.location = (0.151, -0.2419, -0.8029)
ob_roda_esquerda_2.rotation_euler = (1.571, -0.0, -0.0)
ob_roda_esquerda_2.scale = (0.95, 0.95, 0.95)
_m = ob_roda_esquerda_2.modifiers.new('Mirror', 'MIRROR')
_m.use_axis = (False, False, True)
ob_roda_direita.location = (0.1503, 0.2208, -0.8002)
ob_roda_direita.rotation_euler = (1.571, -0.0, -0.0)
_m = ob_roda_direita.modifiers.new('Wireframe', 'WIREFRAME')
_m.thickness = 0.007
ob_roda_direita_2.location = (0.1503, 0.2208, -0.8002)
ob_roda_direita_2.rotation_euler = (1.571, -0.0, -0.0)
_m = ob_roda_direita_2.modifiers.new('Mirror', 'MIRROR')
_m.use_axis = (False, False, True)
ob_roda_direita_3.location = (0.1503, 0.2208, -0.8002)
ob_roda_direita_3.rotation_euler = (1.571, -0.0, -0.0)
ob_roda_direita_3.scale = (0.95, 0.95, 0.95)
_m = ob_roda_direita_3.modifiers.new('Mirror', 'MIRROR')
_m.use_axis = (False, False, True)
ob_madeira_segurar_esquerda.location = (2.64, 0.0, 0.0)
ob_madeira_segurar_esquerda.rotation_euler = (1.571, 0.0, 1.571)
ob_madeira_segurar_direita.location = (2.64, 0.613, 0.0)
ob_madeira_segurar_direita.rotation_euler = (1.571, 0.0, 1.571)
ob_madeira_entre_rodas_1.location = (2.615, 0.4526, -0.8237)
ob_madeira_entre_rodas_1.rotation_euler = (1.571, 0.0, 1.571)
ob_madeira_entre_rodas_2.location = (2.671, 1.114, -0.9073)
ob_madeira_entre_rodas_2.rotation_euler = (1.571, 0.0, 1.571)
ob_guarda_chuva.location = (0.3943, 0.2606, 0.4693)
ob_madeira_guarda_chuva.location = (0.394, 0.2642, 0.1578)
ob_madeira_guarda_chuva.scale = (0.46, 0.46, 1.0)

# ---- collection membership
col_collection.objects.link(ob_caixa)
col_collection.objects.link(ob_light)
col_collection.objects.link(ob_camera)
col_collection.objects.link(ob_circle)
col_collection.objects.link(ob_circle_002)
col_collection.objects.link(ob_aros_esquerda)
col_collection.objects.link(ob_roda_esquerda_1)
col_collection.objects.link(ob_roda_esquerda_2)
col_collection.objects.link(ob_roda_direita)
col_collection.objects.link(ob_roda_direita_2)
col_collection.objects.link(ob_roda_direita_3)
col_collection.objects.link(ob_madeira_segurar_esquerda)
col_collection.objects.link(ob_madeira_segurar_direita)
col_collection.objects.link(ob_madeira_entre_rodas_1)
col_collection.objects.link(ob_madeira_entre_rodas_2)
col_collection.objects.link(ob_guarda_chuva)
col_collection.objects.link(ob_madeira_guarda_chuva)

# ---- scene / render settings (as saved in the file)
scene.camera = ob_camera
scene.frame_start = 1; scene.frame_end = 250; scene.frame_set(1)
scene.render.engine = 'BLENDER_EEVEE_NEXT'
scene.cycles.sampling_pattern = 'TABULATED_SOBOL'
scene.eevee.ray_tracing_options.trace_max_roughness = 0.0
bpy.context.view_layer.update()
